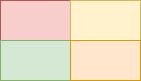

The diagram above was exported from draw.io. Its source (the exported page's mxGraphModel, read from the mxfile embedded in the PNG):
<mxGraphModel dx="942" dy="574" grid="1" gridSize="10" guides="1" tooltips="1" connect="1" arrows="1" fold="1" page="1" pageScale="1" pageWidth="827" pageHeight="1169" math="0" shadow="0">
  <root>
    <mxCell id="0" />
    <mxCell id="1" parent="0" />
    <mxCell id="RepEGph2vDlTDKnn_vJh-2" value="" style="rounded=0;whiteSpace=wrap;html=1;fillColor=#f8cecc;strokeColor=#b85450;" vertex="1" parent="1">
      <mxGeometry x="100" y="150" width="70" height="40" as="geometry" />
    </mxCell>
    <mxCell id="RepEGph2vDlTDKnn_vJh-3" value="" style="rounded=0;whiteSpace=wrap;html=1;fillColor=#fff2cc;strokeColor=#d6b656;" vertex="1" parent="1">
      <mxGeometry x="170" y="150" width="70" height="40" as="geometry" />
    </mxCell>
    <mxCell id="RepEGph2vDlTDKnn_vJh-4" value="" style="rounded=0;whiteSpace=wrap;html=1;fillColor=#d5e8d4;strokeColor=#82b366;" vertex="1" parent="1">
      <mxGeometry x="100" y="190" width="70" height="40" as="geometry" />
    </mxCell>
    <mxCell id="RepEGph2vDlTDKnn_vJh-5" value="" style="rounded=0;whiteSpace=wrap;html=1;fillColor=#ffe6cc;strokeColor=#d79b00;" vertex="1" parent="1">
      <mxGeometry x="170" y="190" width="70" height="40" as="geometry" />
    </mxCell>
  </root>
</mxGraphModel>